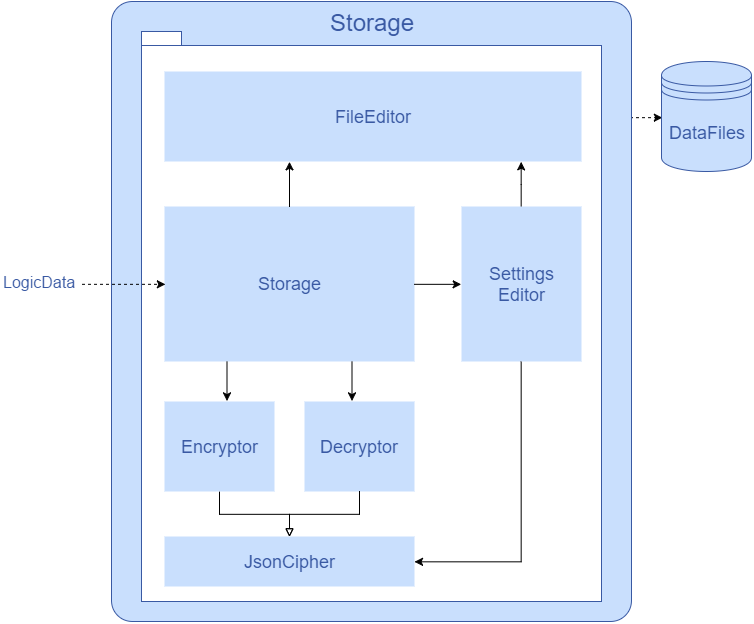

The diagram above was exported from draw.io. Its source (the exported page's mxGraphModel, read from the mxfile embedded in the PNG):
<mxGraphModel dx="1192" dy="613" grid="1" gridSize="10" guides="1" tooltips="1" connect="1" arrows="1" fold="1" page="1" pageScale="1" pageWidth="826" pageHeight="1169" background="#FFFFFF" math="0">
  <root>
    <mxCell id="0" />
    <mxCell id="1" parent="0" />
    <mxCell id="38" style="edgeStyle=orthogonalEdgeStyle;rounded=0;html=1;entryX=1;entryY=0.5;dashed=1;jettySize=auto;orthogonalLoop=1;flipV=1;flipH=1;" edge="1" parent="1" source="37" target="3">
      <mxGeometry relative="1" as="geometry" />
    </mxCell>
    <mxCell id="37" value="&lt;font style=&quot;font-size: 18px&quot; color=&quot;#3959a3&quot;&gt;DataFiles&lt;/font&gt;" style="shape=datastore;whiteSpace=wrap;html=1;strokeColor=#3959A3;fillColor=#C9DFFD;gradientColor=none;" vertex="1" parent="1">
      <mxGeometry x="720" y="110" width="90" height="110" as="geometry" />
    </mxCell>
    <mxCell id="43" value="&lt;span style=&quot;font-family: &amp;#34;helvetica&amp;#34; ; font-style: normal ; font-variant: normal ; font-weight: normal ; letter-spacing: normal ; line-height: 14.4px ; text-align: center ; text-indent: 0px ; text-transform: none ; white-space: nowrap ; word-spacing: 0px ; display: inline ; float: none ; background-color: rgb(255 , 255 , 255)&quot;&gt;&lt;font style=&quot;font-size: 16px&quot; color=&quot;#3959a3&quot;&gt;LogicData&lt;/font&gt;&lt;/span&gt;" style="text;html=1;" vertex="1" parent="1">
      <mxGeometry x="60" y="318" width="80" height="29" as="geometry" />
    </mxCell>
    <mxCell id="47" value="" style="group" vertex="1" connectable="0" parent="1">
      <mxGeometry x="170" y="50" width="520" height="620" as="geometry" />
    </mxCell>
    <mxCell id="36" value="&lt;font color=&quot;#3959a3&quot; style=&quot;font-size: 24px&quot;&gt;Storage&lt;/font&gt;" style="rounded=1;whiteSpace=wrap;html=1;fillColor=#C9DFFD;gradientColor=none;labelPosition=center;verticalLabelPosition=middle;align=center;verticalAlign=top;arcSize=4;strokeColor=#3959A3;" vertex="1" parent="47">
      <mxGeometry width="520" height="620" as="geometry" />
    </mxCell>
    <mxCell id="35" value="" style="shape=folder;fontStyle=1;spacingTop=10;tabWidth=40;tabHeight=14;tabPosition=left;html=1;fillColor=#FFFFFF;gradientColor=none;strokeColor=#3959A3;" vertex="1" parent="47">
      <mxGeometry x="30" y="30" width="460" height="570" as="geometry" />
    </mxCell>
    <mxCell id="2" value="&lt;font color=&quot;#3959a3&quot; style=&quot;font-size: 18px&quot;&gt;Storage&lt;/font&gt;" style="html=1;fillColor=#c9dffd;strokeColor=none;" parent="47" vertex="1">
      <mxGeometry x="53" y="205" width="250" height="155" as="geometry" />
    </mxCell>
    <mxCell id="3" value="&lt;font color=&quot;#3959a3&quot; style=&quot;font-size: 18px&quot;&gt;FileEditor&lt;/font&gt;" style="html=1;fillColor=#C9DFFD;strokeColor=none;" parent="47" vertex="1">
      <mxGeometry x="53" y="70" width="417" height="90" as="geometry" />
    </mxCell>
    <mxCell id="40" style="edgeStyle=orthogonalEdgeStyle;rounded=0;html=1;exitX=0.5;exitY=0;entryX=0.3;entryY=1.004;entryPerimeter=0;jettySize=auto;orthogonalLoop=1;" edge="1" parent="47" source="2" target="3">
      <mxGeometry relative="1" as="geometry" />
    </mxCell>
    <mxCell id="33" style="edgeStyle=orthogonalEdgeStyle;rounded=0;html=1;exitX=0.5;exitY=0;entryX=0.855;entryY=1;entryPerimeter=0;jettySize=auto;orthogonalLoop=1;" edge="1" parent="47" source="5" target="3">
      <mxGeometry relative="1" as="geometry">
        <Array as="points">
          <mxPoint x="410" y="183" />
          <mxPoint x="410" y="183" />
        </Array>
      </mxGeometry>
    </mxCell>
    <mxCell id="5" value="&lt;font color=&quot;#3959a3&quot; style=&quot;font-size: 18px&quot;&gt;Settings&lt;/font&gt;&lt;div&gt;&lt;font color=&quot;#3959a3&quot; style=&quot;font-size: 18px&quot;&gt;Editor&lt;/font&gt;&lt;/div&gt;" style="html=1;gradientColor=none;fillColor=#C9DFFD;strokeColor=none;" parent="47" vertex="1">
      <mxGeometry x="350" y="205" width="120" height="155" as="geometry" />
    </mxCell>
    <mxCell id="28" style="edgeStyle=orthogonalEdgeStyle;rounded=0;html=1;exitX=1;exitY=0.5;entryX=0;entryY=0.5;jettySize=auto;orthogonalLoop=1;" edge="1" parent="47" source="2" target="5">
      <mxGeometry relative="1" as="geometry" />
    </mxCell>
    <mxCell id="6" value="&lt;font color=&quot;#3959a3&quot; style=&quot;font-size: 18px&quot;&gt;Encryptor&lt;/font&gt;" style="html=1;gradientColor=none;fillColor=#C9DFFD;strokeColor=none;" parent="47" vertex="1">
      <mxGeometry x="53" y="400" width="110" height="90" as="geometry" />
    </mxCell>
    <mxCell id="31" style="edgeStyle=orthogonalEdgeStyle;rounded=0;html=1;exitX=0.25;exitY=1;entryX=0.565;entryY=-0.004;entryPerimeter=0;jettySize=auto;orthogonalLoop=1;" edge="1" parent="47" source="2" target="6">
      <mxGeometry relative="1" as="geometry" />
    </mxCell>
    <mxCell id="8" value="&lt;font color=&quot;#3959a3&quot; style=&quot;font-size: 18px&quot;&gt;Decryptor&lt;/font&gt;" style="html=1;gradientColor=none;fillColor=#C9DFFD;strokeColor=none;" parent="47" vertex="1">
      <mxGeometry x="193" y="400" width="110" height="90" as="geometry" />
    </mxCell>
    <mxCell id="32" style="edgeStyle=orthogonalEdgeStyle;rounded=0;html=1;exitX=0.75;exitY=1;entryX=0.435;entryY=-0.004;entryPerimeter=0;jettySize=auto;orthogonalLoop=1;verticalAlign=middle;" edge="1" parent="47" source="2" target="8">
      <mxGeometry relative="1" as="geometry" />
    </mxCell>
    <mxCell id="9" value="&lt;font style=&quot;font-size: 18px&quot; color=&quot;#3959a3&quot;&gt;JsonCipher&lt;/font&gt;" style="html=1;gradientColor=none;fillColor=#C9DFFD;strokeColor=none;" parent="47" vertex="1">
      <mxGeometry x="53" y="535" width="250" height="50" as="geometry" />
    </mxCell>
    <mxCell id="23" style="edgeStyle=orthogonalEdgeStyle;rounded=0;html=1;exitX=0.5;exitY=1;entryX=1;entryY=0.5;jettySize=auto;orthogonalLoop=1;" edge="1" parent="47" source="5" target="9">
      <mxGeometry relative="1" as="geometry" />
    </mxCell>
    <mxCell id="19" style="edgeStyle=orthogonalEdgeStyle;rounded=0;html=1;exitX=0.5;exitY=1;entryX=0.5;entryY=0;jettySize=auto;orthogonalLoop=1;endArrow=block;endFill=0;" edge="1" parent="47" source="6" target="9">
      <mxGeometry relative="1" as="geometry" />
    </mxCell>
    <mxCell id="21" style="edgeStyle=orthogonalEdgeStyle;rounded=0;html=1;entryX=0.5;entryY=0;jettySize=auto;orthogonalLoop=1;endArrow=block;endFill=0;" edge="1" parent="47" source="8" target="9">
      <mxGeometry relative="1" as="geometry" />
    </mxCell>
    <mxCell id="46" style="edgeStyle=orthogonalEdgeStyle;rounded=0;html=1;exitX=0;exitY=0.5;entryX=1;entryY=0.5;dashed=1;jettySize=auto;orthogonalLoop=1;flipH=1;" edge="1" parent="1" source="2" target="43">
      <mxGeometry relative="1" as="geometry" />
    </mxCell>
  </root>
</mxGraphModel>